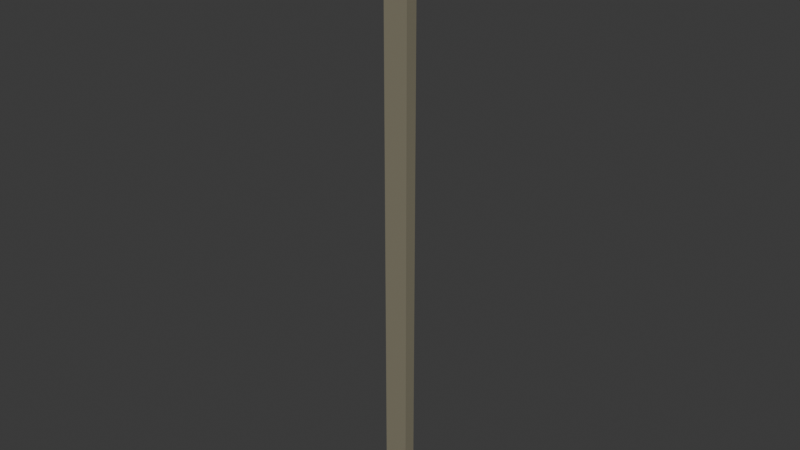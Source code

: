 # Source: Poste.blend  (saved by Blender 4.4.30; exported with 4.5.12 LTS)
import bpy
from mathutils import Matrix  # noqa: F401  (used for matrix-valued properties, if any)

bpy.ops.wm.read_factory_settings(use_empty=True)
scene = bpy.context.scene
scene.name = 'Scene'

# ---- collections
col_collection = bpy.data.collections.new('Collection'); scene.collection.children.link(col_collection)

# ---- materials (node trees are filled in below, after node groups)
mat_material_001 = bpy.data.materials.new('Material.001')
mat_material_005 = bpy.data.materials.new('Material.005')
mat_material_006 = bpy.data.materials.new('Material.006')
mat_material_007 = bpy.data.materials.new('Material.007')

# ---- material node trees
mat_material_001.use_nodes = True; mat_material_001.node_tree.nodes.clear()
_N = mat_material_001.node_tree.nodes; _L = mat_material_001.node_tree.links
n0 = _N.new('ShaderNodeBsdfPrincipled'); n0.name = 'Principled BSDF'; n0.location = (10, 300)
n0.inputs[0].default_value = (0.08655, 0.1338, 0.4392, 1.0)
n1 = _N.new('ShaderNodeOutputMaterial'); n1.name = 'Material Output'; n1.location = (300, 300)
_L.new(n0.outputs[0], n1.inputs[0])
n1.is_active_output = True
mat_material_005.use_nodes = True; mat_material_005.node_tree.nodes.clear()
_N = mat_material_005.node_tree.nodes; _L = mat_material_005.node_tree.links
n0 = _N.new('ShaderNodeBsdfPrincipled'); n0.name = 'Principled BSDF'; n0.location = (10, 300)
n0.inputs[0].default_value = (0.01953, 0.02097, 0.1494, 1.0)
n1 = _N.new('ShaderNodeOutputMaterial'); n1.name = 'Material Output'; n1.location = (300, 300)
_L.new(n0.outputs[0], n1.inputs[0])
n1.is_active_output = True
mat_material_006.use_nodes = True; mat_material_006.node_tree.nodes.clear()
_N = mat_material_006.node_tree.nodes; _L = mat_material_006.node_tree.links
n0 = _N.new('ShaderNodeBsdfPrincipled'); n0.name = 'Principled BSDF'; n0.location = (10, 300)
n0.inputs[0].default_value = (0.01981, 0.01984, 0.01917, 1.0)
n1 = _N.new('ShaderNodeOutputMaterial'); n1.name = 'Material Output'; n1.location = (300, 300)
_L.new(n0.outputs[0], n1.inputs[0])
n1.is_active_output = True
mat_material_007.use_nodes = True; mat_material_007.node_tree.nodes.clear()
_N = mat_material_007.node_tree.nodes; _L = mat_material_007.node_tree.links
n0 = _N.new('ShaderNodeBsdfPrincipled'); n0.name = 'Principled BSDF'; n0.location = (10, 300)
n0.inputs[0].default_value = (0.2405, 0.2204, 0.1549, 1.0)
n1 = _N.new('ShaderNodeOutputMaterial'); n1.name = 'Material Output'; n1.location = (300, 300)
_L.new(n0.outputs[0], n1.inputs[0])
n1.is_active_output = True

# ---- world
world_world = bpy.data.worlds.new('World'); scene.world = world_world
world_world.use_nodes = True; world_world.node_tree.nodes.clear()
_N = world_world.node_tree.nodes; _L = world_world.node_tree.links
n0 = _N.new('ShaderNodeOutputWorld'); n0.name = 'World Output'; n0.location = (300, 300)
n1 = _N.new('ShaderNodeBackground'); n1.name = 'Background'; n1.location = (10, 300)
n1.inputs[0].default_value = (0.05088, 0.05088, 0.05088, 1.0)
_L.new(n1.outputs[0], n0.inputs[0])
n0.is_active_output = True
world_world.color = (0.05088, 0.05088, 0.05088)
world_world.sun_shadow_jitter_overblur = 0.0

# ---- meshes
me_cube_001 = bpy.data.meshes.new('Cube.001')
me_cube_001.from_pydata([(-1.0, -1.0, -1.0), (-1.0, -1.0, 1.0), (-1.0, 1.0, -1.0), (-1.0, 1.0, 1.0), (1.0, -1.0, -1.0), (1.0, -1.0, 1.0), (1.0, 1.0, -1.0), (1.0, 1.0, 1.0), (-1.0, -1.0, -0.983), (-1.0, 1.0, -0.983), (1.0, 1.0, -0.983), (1.0, -1.0, -0.983), (-1.0, -1.0, -0.9041), (-1.0, 1.0, -0.9041), (1.0, 1.0, -0.9041), (1.0, -1.0, -0.9041), (-1.0, 1.0, -0.9209), (1.0, 1.0, -0.9209), (1.0, -1.0, -0.9209), (-1.0, -1.0, -0.9209), (-1.0, 1.0, -0.9249), (1.0, 1.0, -0.9249), (1.0, -1.0, -0.9249), (-1.0, -1.0, -0.9249), (-1.0, 1.0, -0.9787), (1.0, 1.0, -0.9787), (1.0, -1.0, -0.9787), (-1.0, -1.0, -0.9787), (-1.0, -1.0, -0.9209), (-1.0, 1.0, -0.9209), (1.0, 1.0, -0.9209), (1.0, -1.0, -0.9209)], [], [(12, 1, 3, 13), (13, 3, 7, 14), (14, 7, 5, 15), (15, 5, 1, 12), (2, 6, 4, 0), (7, 3, 1, 5), (4, 11, 8, 0), (6, 10, 11, 4), (2, 9, 10, 6), (0, 8, 9, 2), (31, 15, 12, 28), (30, 14, 15, 31), (29, 13, 14, 30), (28, 12, 13, 29), (23, 19, 16, 20), (20, 16, 17, 21), (21, 17, 18, 22), (22, 18, 19, 23), (26, 22, 23, 27), (25, 21, 22, 26), (24, 20, 21, 25), (27, 23, 20, 24), (8, 27, 24, 9), (9, 24, 25, 10), (10, 25, 26, 11), (11, 26, 27, 8), (19, 28, 29, 16), (16, 29, 30, 17), (17, 30, 31, 18), (18, 31, 28, 19)])
me_cube_001.polygons.foreach_set('material_index', [3, 3, 3, 3, 1, 3, 1, 1, 1, 1, 1, 1, 1, 1, 2, 2, 2, 2, 0, 0, 0, 0, 2, 2, 2, 2, 2, 2, 2, 2])
_uv = me_cube_001.uv_layers.new(name='UVMap')
_uv.uv.foreach_set('vector', [0.387, 0.0, 0.625, 0.0, 0.625, 0.25, 0.387, 0.25, 0.387, 0.25, 0.625, 0.25, 0.625, 0.5, 0.387, 0.5, 0.387, 0.5, 0.625, 0.5, 0.625, 0.75, 0.387, 0.75, 0.387, 0.75, 0.625, 0.75, 0.625, 1.0, 0.387, 1.0, 0.125, 0.5, 0.375, 0.5, 0.375, 0.75, 0.125, 0.75, 0.625, 0.5, 0.875, 0.5, 0.875, 0.75, 0.625, 0.75, 0.375, 0.75, 0.3771, 0.75, 0.3771, 1.0, 0.375, 1.0, 0.375, 0.5, 0.3771, 0.5, 0.3771, 0.75, 0.375, 0.75, 0.375, 0.25, 0.3771, 0.25, 0.3771, 0.5, 0.375, 0.5, 0.375, 0.0, 0.3771, 0.0, 0.3771, 0.25, 0.375, 0.25, 0.3849, 0.75, 0.387, 0.75, 0.387, 1.0, 0.3849, 1.0, 0.3849, 0.5, 0.387, 0.5, 0.387, 0.75, 0.3849, 0.75, 0.3849, 0.25, 0.387, 0.25, 0.387, 0.5, 0.3849, 0.5, 0.3849, 0.0, 0.387, 0.0, 0.387, 0.25, 0.3849, 0.25, 0.3844, 0.0, 0.3849, 0.0, 0.3849, 0.25, 0.3844, 0.25, 0.3844, 0.25, 0.3849, 0.25, 0.3849, 0.5, 0.3844, 0.5, 0.3844, 0.5, 0.3849, 0.5, 0.3849, 0.75, 0.3844, 0.75, 0.3844, 0.75, 0.3849, 0.75, 0.3849, 1.0, 0.3844, 1.0, 0.3777, 0.75, 0.3844, 0.75, 0.3844, 1.0, 0.3777, 1.0, 0.3777, 0.5, 0.3844, 0.5, 0.3844, 0.75, 0.3777, 0.75, 0.3777, 0.25, 0.3844, 0.25, 0.3844, 0.5, 0.3777, 0.5, 0.3777, 0.0, 0.3844, 0.0, 0.3844, 0.25, 0.3777, 0.25, 0.3771, 0.0, 0.3777, 0.0, 0.3777, 0.25, 0.3771, 0.25, 0.3771, 0.25, 0.3777, 0.25, 0.3777, 0.5, 0.3771, 0.5, 0.3771, 0.5, 0.3777, 0.5, 0.3777, 0.75, 0.3771, 0.75, 0.3771, 0.75, 0.3777, 0.75, 0.3777, 1.0, 0.3771, 1.0, 0.3849, 0.0, 0.3849, 0.0, 0.3849, 0.25, 0.3849, 0.25, 0.3849, 0.25, 0.3849, 0.25, 0.3849, 0.5, 0.3849, 0.5, 0.3849, 0.5, 0.3849, 0.5, 0.3849, 0.75, 0.3849, 0.75, 0.3849, 0.75, 0.3849, 0.75, 0.3849, 1.0, 0.3849, 1.0])
me_cube_001.materials.append(mat_material_001)
me_cube_001.materials.append(mat_material_005)
me_cube_001.materials.append(mat_material_006)
me_cube_001.materials.append(mat_material_007)
me_cube_001.update()

# ---- objects
ob_cube = bpy.data.objects.new('Cube', me_cube_001)

# ---- transforms, parenting, visibility, modifiers, constraints
ob_cube.location = (-0.1456, -6.735e-06, 50.13)
ob_cube.scale = (2.0, 1.0, 50.0)

# ---- collection membership
col_collection.objects.link(ob_cube)

# ---- scene / render settings (as saved in the file)
scene.frame_start = 1; scene.frame_end = 250; scene.frame_set(1)
scene.render.engine = 'BLENDER_EEVEE_NEXT'
bpy.context.view_layer.update()

# ---- added for rendering (the .blend has no active camera and no usable light): camera, sun
cam_auto = bpy.data.cameras.new('AutoCamera')
cam_auto.lens = 50.0
cam_auto.sensor_width = 36.0
cam_auto.clip_end = 1625.39
ob_auto_camera = bpy.data.objects.new('AutoCamera', cam_auto)
scene.collection.objects.link(ob_auto_camera)
ob_auto_camera.location = (92.4693, -111.138, 124.22)
ob_auto_camera.rotation_euler = (1.09748, -7.21219e-08, 0.694738)
scene.camera = ob_auto_camera
light_auto_sun = bpy.data.lights.new('AutoSun', 'SUN')
light_auto_sun.energy = 3.0
light_auto_sun.angle = 0.0523599
ob_auto_sun = bpy.data.objects.new('AutoSun', light_auto_sun)
scene.collection.objects.link(ob_auto_sun)
ob_auto_sun.rotation_euler = (0.872665, 0.174533, 0.523599)
bpy.context.view_layer.update()
